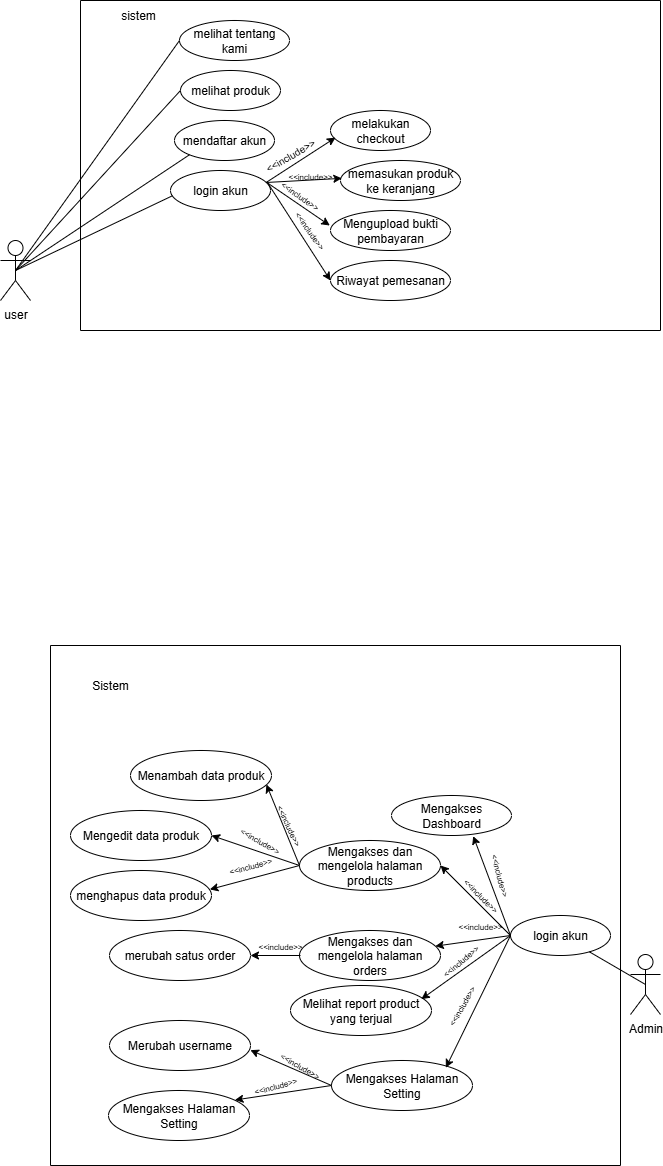

The diagram above was exported from draw.io. Its source (the exported page's mxGraphModel, read from the mxfile embedded in the PNG):
<mxGraphModel dx="1585" dy="845" grid="1" gridSize="10" guides="1" tooltips="1" connect="1" arrows="1" fold="1" page="1" pageScale="1" pageWidth="827" pageHeight="1169" math="0" shadow="0">
  <root>
    <mxCell id="0" />
    <mxCell id="1" parent="0" />
    <mxCell id="jIgwQ4SbHzLV0sfmbJi9-16" value="" style="swimlane;startSize=0;" parent="1" vertex="1">
      <mxGeometry x="110" y="70" width="580" height="330" as="geometry" />
    </mxCell>
    <mxCell id="jIgwQ4SbHzLV0sfmbJi9-116" value="Mengakses Halaman Setting" style="ellipse;whiteSpace=wrap;html=1;" parent="jIgwQ4SbHzLV0sfmbJi9-16" vertex="1">
      <mxGeometry x="251" y="1060" width="141" height="50" as="geometry" />
    </mxCell>
    <mxCell id="jIgwQ4SbHzLV0sfmbJi9-89" value="" style="group" parent="jIgwQ4SbHzLV0sfmbJi9-16" vertex="1" connectable="0">
      <mxGeometry x="90" y="70" width="290" height="240" as="geometry" />
    </mxCell>
    <mxCell id="jIgwQ4SbHzLV0sfmbJi9-18" value="login akun" style="ellipse;whiteSpace=wrap;html=1;" parent="jIgwQ4SbHzLV0sfmbJi9-89" vertex="1">
      <mxGeometry y="100" width="100" height="40" as="geometry" />
    </mxCell>
    <mxCell id="jIgwQ4SbHzLV0sfmbJi9-21" value="mendaftar akun" style="ellipse;whiteSpace=wrap;html=1;" parent="jIgwQ4SbHzLV0sfmbJi9-89" vertex="1">
      <mxGeometry x="4" y="50" width="100" height="40" as="geometry" />
    </mxCell>
    <mxCell id="jIgwQ4SbHzLV0sfmbJi9-23" value="melakukan checkout" style="ellipse;whiteSpace=wrap;html=1;" parent="jIgwQ4SbHzLV0sfmbJi9-89" vertex="1">
      <mxGeometry x="160" y="40" width="100" height="40" as="geometry" />
    </mxCell>
    <mxCell id="jIgwQ4SbHzLV0sfmbJi9-22" value="melihat produk" style="ellipse;whiteSpace=wrap;html=1;" parent="jIgwQ4SbHzLV0sfmbJi9-89" vertex="1">
      <mxGeometry x="10" width="100" height="40" as="geometry" />
    </mxCell>
    <mxCell id="jIgwQ4SbHzLV0sfmbJi9-29" value="memasukan produk ke keranjang" style="ellipse;whiteSpace=wrap;html=1;" parent="jIgwQ4SbHzLV0sfmbJi9-89" vertex="1">
      <mxGeometry x="170" y="90" width="120" height="40" as="geometry" />
    </mxCell>
    <mxCell id="jIgwQ4SbHzLV0sfmbJi9-30" value="Riwayat pemesanan" style="ellipse;whiteSpace=wrap;html=1;" parent="jIgwQ4SbHzLV0sfmbJi9-89" vertex="1">
      <mxGeometry x="160" y="190" width="120" height="40" as="geometry" />
    </mxCell>
    <mxCell id="jIgwQ4SbHzLV0sfmbJi9-43" value="" style="endArrow=classic;html=1;rounded=0;entryX=0.05;entryY=0.678;entryDx=0;entryDy=0;entryPerimeter=0;exitX=0.955;exitY=0.302;exitDx=0;exitDy=0;exitPerimeter=0;" parent="jIgwQ4SbHzLV0sfmbJi9-89" source="jIgwQ4SbHzLV0sfmbJi9-18" target="jIgwQ4SbHzLV0sfmbJi9-23" edge="1">
      <mxGeometry width="50" height="50" relative="1" as="geometry">
        <mxPoint x="100" y="110" as="sourcePoint" />
        <mxPoint x="10" y="120" as="targetPoint" />
      </mxGeometry>
    </mxCell>
    <mxCell id="jIgwQ4SbHzLV0sfmbJi9-44" value="" style="endArrow=classic;html=1;rounded=0;exitX=0.955;exitY=0.3;exitDx=0;exitDy=0;exitPerimeter=0;entryX=0.011;entryY=0.446;entryDx=0;entryDy=0;entryPerimeter=0;" parent="jIgwQ4SbHzLV0sfmbJi9-89" source="jIgwQ4SbHzLV0sfmbJi9-18" target="jIgwQ4SbHzLV0sfmbJi9-29" edge="1">
      <mxGeometry width="50" height="50" relative="1" as="geometry">
        <mxPoint x="100" y="113" as="sourcePoint" />
        <mxPoint x="160" y="108" as="targetPoint" />
      </mxGeometry>
    </mxCell>
    <mxCell id="jIgwQ4SbHzLV0sfmbJi9-45" value="" style="endArrow=classic;html=1;rounded=0;entryX=0;entryY=0.5;entryDx=0;entryDy=0;exitX=0.975;exitY=0.324;exitDx=0;exitDy=0;exitPerimeter=0;" parent="jIgwQ4SbHzLV0sfmbJi9-89" source="jIgwQ4SbHzLV0sfmbJi9-18" target="jIgwQ4SbHzLV0sfmbJi9-30" edge="1">
      <mxGeometry width="50" height="50" relative="1" as="geometry">
        <mxPoint x="20" y="210" as="sourcePoint" />
        <mxPoint x="70" y="160" as="targetPoint" />
      </mxGeometry>
    </mxCell>
    <mxCell id="jIgwQ4SbHzLV0sfmbJi9-56" value="Mengupload bukti pembayaran" style="ellipse;whiteSpace=wrap;html=1;" parent="jIgwQ4SbHzLV0sfmbJi9-89" vertex="1">
      <mxGeometry x="160" y="140" width="120" height="40" as="geometry" />
    </mxCell>
    <mxCell id="jIgwQ4SbHzLV0sfmbJi9-57" value="" style="endArrow=classic;html=1;rounded=0;exitX=0.969;exitY=0.309;exitDx=0;exitDy=0;exitPerimeter=0;entryX=-0.006;entryY=0.375;entryDx=0;entryDy=0;entryPerimeter=0;" parent="jIgwQ4SbHzLV0sfmbJi9-89" source="jIgwQ4SbHzLV0sfmbJi9-18" target="jIgwQ4SbHzLV0sfmbJi9-56" edge="1">
      <mxGeometry width="50" height="50" relative="1" as="geometry">
        <mxPoint x="106" y="122" as="sourcePoint" />
        <mxPoint x="161" y="118" as="targetPoint" />
      </mxGeometry>
    </mxCell>
    <mxCell id="jIgwQ4SbHzLV0sfmbJi9-58" value="&lt;font style=&quot;font-size: 10px;&quot;&gt;&amp;lt;&amp;lt;include&amp;gt;&amp;gt;&lt;/font&gt;" style="text;html=1;align=center;verticalAlign=middle;whiteSpace=wrap;rounded=0;rotation=-30;" parent="jIgwQ4SbHzLV0sfmbJi9-89" vertex="1">
      <mxGeometry x="90" y="70" width="60" height="30" as="geometry" />
    </mxCell>
    <mxCell id="jIgwQ4SbHzLV0sfmbJi9-72" value="&lt;font style=&quot;font-size: 8px;&quot;&gt;&amp;lt;&amp;lt;include&amp;gt;&amp;gt;&lt;/font&gt;" style="text;html=1;align=center;verticalAlign=middle;whiteSpace=wrap;rounded=0;rotation=0;" parent="jIgwQ4SbHzLV0sfmbJi9-89" vertex="1">
      <mxGeometry x="130" y="100" width="20" height="10" as="geometry" />
    </mxCell>
    <mxCell id="jIgwQ4SbHzLV0sfmbJi9-75" value="&lt;font style=&quot;font-size: 8px;&quot;&gt;&amp;lt;&amp;lt;include&amp;gt;&amp;gt;&lt;/font&gt;" style="text;html=1;align=center;verticalAlign=middle;whiteSpace=wrap;rounded=0;rotation=35;" parent="jIgwQ4SbHzLV0sfmbJi9-89" vertex="1">
      <mxGeometry x="120" y="120" width="20" height="10" as="geometry" />
    </mxCell>
    <mxCell id="jIgwQ4SbHzLV0sfmbJi9-81" value="&lt;font style=&quot;font-size: 8px;&quot;&gt;&amp;lt;&amp;lt;include&amp;gt;&amp;gt;&lt;/font&gt;" style="text;html=1;align=center;verticalAlign=middle;whiteSpace=wrap;rounded=0;rotation=55;" parent="jIgwQ4SbHzLV0sfmbJi9-89" vertex="1">
      <mxGeometry x="130" y="155" width="20" height="10" as="geometry" />
    </mxCell>
    <mxCell id="jIgwQ4SbHzLV0sfmbJi9-168" value="Menambah data produk" style="ellipse;whiteSpace=wrap;html=1;" parent="jIgwQ4SbHzLV0sfmbJi9-89" vertex="1">
      <mxGeometry x="-40" y="680" width="141" height="50" as="geometry" />
    </mxCell>
    <mxCell id="jIgwQ4SbHzLV0sfmbJi9-86" value="melihat tentang kami" style="ellipse;whiteSpace=wrap;html=1;" parent="jIgwQ4SbHzLV0sfmbJi9-16" vertex="1">
      <mxGeometry x="99" y="20" width="110" height="40" as="geometry" />
    </mxCell>
    <mxCell id="jIgwQ4SbHzLV0sfmbJi9-17" value="user" style="shape=umlActor;verticalLabelPosition=bottom;verticalAlign=top;html=1;outlineConnect=0;" parent="jIgwQ4SbHzLV0sfmbJi9-16" vertex="1">
      <mxGeometry x="-80" y="240" width="30" height="60" as="geometry" />
    </mxCell>
    <mxCell id="jIgwQ4SbHzLV0sfmbJi9-38" value="" style="endArrow=none;html=1;rounded=0;entryX=0;entryY=0.5;entryDx=0;entryDy=0;exitX=0.5;exitY=0.5;exitDx=0;exitDy=0;exitPerimeter=0;" parent="jIgwQ4SbHzLV0sfmbJi9-16" source="jIgwQ4SbHzLV0sfmbJi9-17" target="jIgwQ4SbHzLV0sfmbJi9-22" edge="1">
      <mxGeometry width="50" height="50" relative="1" as="geometry">
        <mxPoint x="240" y="290" as="sourcePoint" />
        <mxPoint x="290" y="240" as="targetPoint" />
      </mxGeometry>
    </mxCell>
    <mxCell id="jIgwQ4SbHzLV0sfmbJi9-39" value="" style="endArrow=none;html=1;rounded=0;entryX=0;entryY=1;entryDx=0;entryDy=0;exitX=0.5;exitY=0.5;exitDx=0;exitDy=0;exitPerimeter=0;" parent="jIgwQ4SbHzLV0sfmbJi9-16" source="jIgwQ4SbHzLV0sfmbJi9-17" target="jIgwQ4SbHzLV0sfmbJi9-21" edge="1">
      <mxGeometry width="50" height="50" relative="1" as="geometry">
        <mxPoint x="95" y="230" as="sourcePoint" />
        <mxPoint x="290" y="240" as="targetPoint" />
      </mxGeometry>
    </mxCell>
    <mxCell id="jIgwQ4SbHzLV0sfmbJi9-40" value="" style="endArrow=none;html=1;rounded=0;entryX=0.02;entryY=0.631;entryDx=0;entryDy=0;entryPerimeter=0;exitX=0.5;exitY=0.5;exitDx=0;exitDy=0;exitPerimeter=0;" parent="jIgwQ4SbHzLV0sfmbJi9-16" source="jIgwQ4SbHzLV0sfmbJi9-17" target="jIgwQ4SbHzLV0sfmbJi9-18" edge="1">
      <mxGeometry width="50" height="50" relative="1" as="geometry">
        <mxPoint x="190" y="280" as="sourcePoint" />
        <mxPoint x="240" y="230" as="targetPoint" />
      </mxGeometry>
    </mxCell>
    <mxCell id="jIgwQ4SbHzLV0sfmbJi9-90" value="" style="endArrow=none;html=1;rounded=0;entryX=0;entryY=0.5;entryDx=0;entryDy=0;exitX=0.5;exitY=0.5;exitDx=0;exitDy=0;exitPerimeter=0;" parent="jIgwQ4SbHzLV0sfmbJi9-16" source="jIgwQ4SbHzLV0sfmbJi9-17" target="jIgwQ4SbHzLV0sfmbJi9-86" edge="1">
      <mxGeometry width="50" height="50" relative="1" as="geometry">
        <mxPoint x="190" y="270" as="sourcePoint" />
        <mxPoint x="240" y="220" as="targetPoint" />
      </mxGeometry>
    </mxCell>
    <mxCell id="jIgwQ4SbHzLV0sfmbJi9-171" value="" style="endArrow=classic;html=1;rounded=0;entryX=0.964;entryY=0.68;entryDx=0;entryDy=0;exitX=0;exitY=0.5;exitDx=0;exitDy=0;entryPerimeter=0;" parent="jIgwQ4SbHzLV0sfmbJi9-16" source="jIgwQ4SbHzLV0sfmbJi9-93" target="jIgwQ4SbHzLV0sfmbJi9-168" edge="1">
      <mxGeometry width="50" height="50" relative="1" as="geometry">
        <mxPoint x="20" y="920" as="sourcePoint" />
        <mxPoint x="70" y="870" as="targetPoint" />
      </mxGeometry>
    </mxCell>
    <mxCell id="jIgwQ4SbHzLV0sfmbJi9-173" value="" style="group" parent="jIgwQ4SbHzLV0sfmbJi9-16" vertex="1" connectable="0">
      <mxGeometry x="60" y="795" width="480" height="370" as="geometry" />
    </mxCell>
    <mxCell id="jIgwQ4SbHzLV0sfmbJi9-91" value="login akun" style="ellipse;whiteSpace=wrap;html=1;" parent="jIgwQ4SbHzLV0sfmbJi9-173" vertex="1">
      <mxGeometry x="370" y="120" width="100" height="40" as="geometry" />
    </mxCell>
    <mxCell id="jIgwQ4SbHzLV0sfmbJi9-93" value="Mengakses dan mengelola halaman products" style="ellipse;whiteSpace=wrap;html=1;" parent="jIgwQ4SbHzLV0sfmbJi9-173" vertex="1">
      <mxGeometry x="159" y="45" width="141" height="50" as="geometry" />
    </mxCell>
    <mxCell id="jIgwQ4SbHzLV0sfmbJi9-115" value="Mengakses dan mengelola halaman orders" style="ellipse;whiteSpace=wrap;html=1;" parent="jIgwQ4SbHzLV0sfmbJi9-173" vertex="1">
      <mxGeometry x="159" y="135" width="141" height="50" as="geometry" />
    </mxCell>
    <mxCell id="jIgwQ4SbHzLV0sfmbJi9-92" value="Mengakses Dashboard" style="ellipse;whiteSpace=wrap;html=1;" parent="jIgwQ4SbHzLV0sfmbJi9-173" vertex="1">
      <mxGeometry x="251" width="120" height="40" as="geometry" />
    </mxCell>
    <mxCell id="jIgwQ4SbHzLV0sfmbJi9-118" value="Melihat report product yang terjual" style="ellipse;whiteSpace=wrap;html=1;" parent="jIgwQ4SbHzLV0sfmbJi9-173" vertex="1">
      <mxGeometry x="150" y="190" width="141" height="50" as="geometry" />
    </mxCell>
    <mxCell id="jIgwQ4SbHzLV0sfmbJi9-120" value="" style="endArrow=classic;html=1;rounded=0;entryX=0.681;entryY=1.014;entryDx=0;entryDy=0;entryPerimeter=0;exitX=0;exitY=0.5;exitDx=0;exitDy=0;" parent="jIgwQ4SbHzLV0sfmbJi9-173" source="jIgwQ4SbHzLV0sfmbJi9-91" target="jIgwQ4SbHzLV0sfmbJi9-92" edge="1">
      <mxGeometry width="50" height="50" relative="1" as="geometry">
        <mxPoint x="100" y="45" as="sourcePoint" />
        <mxPoint x="150" y="-5" as="targetPoint" />
      </mxGeometry>
    </mxCell>
    <mxCell id="jIgwQ4SbHzLV0sfmbJi9-121" value="" style="endArrow=classic;html=1;rounded=0;entryX=1;entryY=0.5;entryDx=0;entryDy=0;exitX=0;exitY=0.5;exitDx=0;exitDy=0;" parent="jIgwQ4SbHzLV0sfmbJi9-173" source="jIgwQ4SbHzLV0sfmbJi9-91" target="jIgwQ4SbHzLV0sfmbJi9-93" edge="1">
      <mxGeometry width="50" height="50" relative="1" as="geometry">
        <mxPoint x="100" y="45" as="sourcePoint" />
        <mxPoint x="150" y="-5" as="targetPoint" />
      </mxGeometry>
    </mxCell>
    <mxCell id="jIgwQ4SbHzLV0sfmbJi9-122" value="" style="endArrow=classic;html=1;rounded=0;exitX=0;exitY=0.5;exitDx=0;exitDy=0;" parent="jIgwQ4SbHzLV0sfmbJi9-173" source="jIgwQ4SbHzLV0sfmbJi9-91" target="jIgwQ4SbHzLV0sfmbJi9-115" edge="1">
      <mxGeometry width="50" height="50" relative="1" as="geometry">
        <mxPoint x="100" y="45" as="sourcePoint" />
        <mxPoint x="150" y="-5" as="targetPoint" />
      </mxGeometry>
    </mxCell>
    <mxCell id="jIgwQ4SbHzLV0sfmbJi9-123" value="" style="endArrow=classic;html=1;rounded=0;entryX=0.928;entryY=0.273;entryDx=0;entryDy=0;exitX=0;exitY=0.5;exitDx=0;exitDy=0;entryPerimeter=0;" parent="jIgwQ4SbHzLV0sfmbJi9-173" source="jIgwQ4SbHzLV0sfmbJi9-91" target="jIgwQ4SbHzLV0sfmbJi9-118" edge="1">
      <mxGeometry width="50" height="50" relative="1" as="geometry">
        <mxPoint x="180" y="125" as="sourcePoint" />
        <mxPoint x="230" y="75" as="targetPoint" />
      </mxGeometry>
    </mxCell>
    <mxCell id="jIgwQ4SbHzLV0sfmbJi9-124" value="" style="endArrow=classic;html=1;rounded=0;entryX=0.811;entryY=0.144;entryDx=0;entryDy=0;entryPerimeter=0;exitX=0;exitY=0.5;exitDx=0;exitDy=0;" parent="jIgwQ4SbHzLV0sfmbJi9-173" source="jIgwQ4SbHzLV0sfmbJi9-91" target="jIgwQ4SbHzLV0sfmbJi9-116" edge="1">
      <mxGeometry width="50" height="50" relative="1" as="geometry">
        <mxPoint x="180" y="125" as="sourcePoint" />
        <mxPoint x="230" y="75" as="targetPoint" />
      </mxGeometry>
    </mxCell>
    <mxCell id="jIgwQ4SbHzLV0sfmbJi9-125" value="&lt;font style=&quot;font-size: 8px;&quot;&gt;&amp;lt;&amp;lt;include&amp;gt;&amp;gt;&lt;/font&gt;" style="text;html=1;align=center;verticalAlign=middle;whiteSpace=wrap;rounded=0;rotation=75;" parent="jIgwQ4SbHzLV0sfmbJi9-173" vertex="1">
      <mxGeometry x="350" y="75" width="20" height="10" as="geometry" />
    </mxCell>
    <mxCell id="jIgwQ4SbHzLV0sfmbJi9-162" value="&lt;font style=&quot;font-size: 8px;&quot;&gt;&amp;lt;&amp;lt;include&amp;gt;&amp;gt;&lt;/font&gt;" style="text;html=1;align=center;verticalAlign=middle;whiteSpace=wrap;rounded=0;rotation=45;" parent="jIgwQ4SbHzLV0sfmbJi9-173" vertex="1">
      <mxGeometry x="331" y="95" width="20" height="10" as="geometry" />
    </mxCell>
    <mxCell id="jIgwQ4SbHzLV0sfmbJi9-165" value="&lt;font style=&quot;font-size: 8px;&quot;&gt;&amp;lt;&amp;lt;include&amp;gt;&amp;gt;&lt;/font&gt;" style="text;html=1;align=center;verticalAlign=middle;whiteSpace=wrap;rounded=0;rotation=0;" parent="jIgwQ4SbHzLV0sfmbJi9-173" vertex="1">
      <mxGeometry x="330" y="125" width="20" height="10" as="geometry" />
    </mxCell>
    <mxCell id="jIgwQ4SbHzLV0sfmbJi9-166" value="&lt;font style=&quot;font-size: 8px;&quot;&gt;&amp;lt;&amp;lt;include&amp;gt;&amp;gt;&lt;/font&gt;" style="text;html=1;align=center;verticalAlign=middle;whiteSpace=wrap;rounded=0;rotation=-40;" parent="jIgwQ4SbHzLV0sfmbJi9-173" vertex="1">
      <mxGeometry x="310" y="160" width="20" height="10" as="geometry" />
    </mxCell>
    <mxCell id="jIgwQ4SbHzLV0sfmbJi9-167" value="&lt;font style=&quot;font-size: 8px;&quot;&gt;&amp;lt;&amp;lt;include&amp;gt;&amp;gt;&lt;/font&gt;" style="text;html=1;align=center;verticalAlign=middle;whiteSpace=wrap;rounded=0;rotation=-60;" parent="jIgwQ4SbHzLV0sfmbJi9-173" vertex="1">
      <mxGeometry x="311" y="205" width="20" height="10" as="geometry" />
    </mxCell>
    <mxCell id="jIgwQ4SbHzLV0sfmbJi9-170" value="menghapus data produk" style="ellipse;whiteSpace=wrap;html=1;" parent="jIgwQ4SbHzLV0sfmbJi9-173" vertex="1">
      <mxGeometry x="-70" y="75" width="141" height="50" as="geometry" />
    </mxCell>
    <mxCell id="jIgwQ4SbHzLV0sfmbJi9-172" value="" style="endArrow=classic;html=1;rounded=0;entryX=1;entryY=0.5;entryDx=0;entryDy=0;exitX=0;exitY=0.5;exitDx=0;exitDy=0;" parent="jIgwQ4SbHzLV0sfmbJi9-173" source="jIgwQ4SbHzLV0sfmbJi9-93" target="jIgwQ4SbHzLV0sfmbJi9-169" edge="1">
      <mxGeometry width="50" height="50" relative="1" as="geometry">
        <mxPoint x="10" y="-15" as="sourcePoint" />
        <mxPoint x="60" y="-65" as="targetPoint" />
      </mxGeometry>
    </mxCell>
    <mxCell id="jIgwQ4SbHzLV0sfmbJi9-169" value="Mengedit data produk" style="ellipse;whiteSpace=wrap;html=1;" parent="jIgwQ4SbHzLV0sfmbJi9-173" vertex="1">
      <mxGeometry x="-70" y="15" width="141" height="50" as="geometry" />
    </mxCell>
    <mxCell id="jIgwQ4SbHzLV0sfmbJi9-174" value="" style="endArrow=classic;html=1;rounded=0;entryX=0.988;entryY=0.379;entryDx=0;entryDy=0;entryPerimeter=0;exitX=0;exitY=0.5;exitDx=0;exitDy=0;" parent="jIgwQ4SbHzLV0sfmbJi9-173" source="jIgwQ4SbHzLV0sfmbJi9-93" target="jIgwQ4SbHzLV0sfmbJi9-170" edge="1">
      <mxGeometry width="50" height="50" relative="1" as="geometry">
        <mxPoint x="160" y="75" as="sourcePoint" />
        <mxPoint x="110" y="25" as="targetPoint" />
      </mxGeometry>
    </mxCell>
    <mxCell id="jIgwQ4SbHzLV0sfmbJi9-175" value="&lt;font style=&quot;font-size: 8px;&quot;&gt;&amp;lt;&amp;lt;include&amp;gt;&amp;gt;&lt;/font&gt;" style="text;html=1;align=center;verticalAlign=middle;whiteSpace=wrap;rounded=0;rotation=65;" parent="jIgwQ4SbHzLV0sfmbJi9-173" vertex="1">
      <mxGeometry x="139" y="25" width="20" height="10" as="geometry" />
    </mxCell>
    <mxCell id="jIgwQ4SbHzLV0sfmbJi9-176" value="&lt;font style=&quot;font-size: 8px;&quot;&gt;&amp;lt;&amp;lt;include&amp;gt;&amp;gt;&lt;/font&gt;" style="text;html=1;align=center;verticalAlign=middle;whiteSpace=wrap;rounded=0;rotation=30;" parent="jIgwQ4SbHzLV0sfmbJi9-173" vertex="1">
      <mxGeometry x="110" y="40" width="20" height="10" as="geometry" />
    </mxCell>
    <mxCell id="jIgwQ4SbHzLV0sfmbJi9-180" value="&lt;font style=&quot;font-size: 8px;&quot;&gt;&amp;lt;&amp;lt;include&amp;gt;&amp;gt;&lt;/font&gt;" style="text;html=1;align=center;verticalAlign=middle;whiteSpace=wrap;rounded=0;rotation=-15;" parent="jIgwQ4SbHzLV0sfmbJi9-173" vertex="1">
      <mxGeometry x="100" y="65" width="20" height="10" as="geometry" />
    </mxCell>
    <mxCell id="jIgwQ4SbHzLV0sfmbJi9-181" value="merubah satus order" style="ellipse;whiteSpace=wrap;html=1;" parent="jIgwQ4SbHzLV0sfmbJi9-173" vertex="1">
      <mxGeometry x="-31" y="135" width="141" height="50" as="geometry" />
    </mxCell>
    <mxCell id="jIgwQ4SbHzLV0sfmbJi9-182" value="" style="endArrow=classic;html=1;rounded=0;entryX=1;entryY=0.5;entryDx=0;entryDy=0;" parent="jIgwQ4SbHzLV0sfmbJi9-173" target="jIgwQ4SbHzLV0sfmbJi9-181" edge="1">
      <mxGeometry width="50" height="50" relative="1" as="geometry">
        <mxPoint x="160" y="160" as="sourcePoint" />
        <mxPoint x="230" y="185" as="targetPoint" />
      </mxGeometry>
    </mxCell>
    <mxCell id="jIgwQ4SbHzLV0sfmbJi9-234" value="&lt;font style=&quot;font-size: 8px;&quot;&gt;&amp;lt;&amp;lt;include&amp;gt;&amp;gt;&lt;/font&gt;" style="text;html=1;align=center;verticalAlign=middle;whiteSpace=wrap;rounded=0;rotation=0;" parent="jIgwQ4SbHzLV0sfmbJi9-173" vertex="1">
      <mxGeometry x="130" y="145" width="20" height="10" as="geometry" />
    </mxCell>
    <mxCell id="jIgwQ4SbHzLV0sfmbJi9-288" value="Merubah username" style="ellipse;whiteSpace=wrap;html=1;" parent="jIgwQ4SbHzLV0sfmbJi9-173" vertex="1">
      <mxGeometry x="-31" y="225" width="141" height="50" as="geometry" />
    </mxCell>
    <mxCell id="jIgwQ4SbHzLV0sfmbJi9-348" value="&lt;font style=&quot;font-size: 8px;&quot;&gt;&amp;lt;&amp;lt;include&amp;gt;&amp;gt;&lt;/font&gt;" style="text;html=1;align=center;verticalAlign=middle;whiteSpace=wrap;rounded=0;rotation=30;" parent="jIgwQ4SbHzLV0sfmbJi9-173" vertex="1">
      <mxGeometry x="150" y="265" width="20" height="10" as="geometry" />
    </mxCell>
    <mxCell id="u2ysCr1kTbeE2OZjhUkU-1" value="" style="swimlane;startSize=0;" vertex="1" parent="jIgwQ4SbHzLV0sfmbJi9-173">
      <mxGeometry x="-90" y="-150" width="570" height="520" as="geometry" />
    </mxCell>
    <mxCell id="u2ysCr1kTbeE2OZjhUkU-3" value="Sistem" style="text;html=1;align=center;verticalAlign=middle;whiteSpace=wrap;rounded=0;" vertex="1" parent="u2ysCr1kTbeE2OZjhUkU-1">
      <mxGeometry x="30" y="25" width="60" height="30" as="geometry" />
    </mxCell>
    <mxCell id="jIgwQ4SbHzLV0sfmbJi9-289" value="Mengakses Halaman Setting" style="ellipse;whiteSpace=wrap;html=1;" parent="jIgwQ4SbHzLV0sfmbJi9-16" vertex="1">
      <mxGeometry x="28" y="1090" width="141" height="50" as="geometry" />
    </mxCell>
    <mxCell id="jIgwQ4SbHzLV0sfmbJi9-290" value="" style="endArrow=classic;html=1;rounded=0;entryX=0.999;entryY=0.593;entryDx=0;entryDy=0;entryPerimeter=0;exitX=0;exitY=0.5;exitDx=0;exitDy=0;" parent="jIgwQ4SbHzLV0sfmbJi9-16" source="jIgwQ4SbHzLV0sfmbJi9-116" target="jIgwQ4SbHzLV0sfmbJi9-288" edge="1">
      <mxGeometry width="50" height="50" relative="1" as="geometry">
        <mxPoint x="220" y="1190" as="sourcePoint" />
        <mxPoint x="270" y="1140" as="targetPoint" />
      </mxGeometry>
    </mxCell>
    <mxCell id="jIgwQ4SbHzLV0sfmbJi9-291" value="" style="endArrow=classic;html=1;rounded=0;entryX=0.897;entryY=0.19;entryDx=0;entryDy=0;entryPerimeter=0;exitX=0;exitY=0.5;exitDx=0;exitDy=0;" parent="jIgwQ4SbHzLV0sfmbJi9-16" source="jIgwQ4SbHzLV0sfmbJi9-116" target="jIgwQ4SbHzLV0sfmbJi9-289" edge="1">
      <mxGeometry width="50" height="50" relative="1" as="geometry">
        <mxPoint x="180" y="1140" as="sourcePoint" />
        <mxPoint x="230" y="1090" as="targetPoint" />
      </mxGeometry>
    </mxCell>
    <mxCell id="jIgwQ4SbHzLV0sfmbJi9-349" value="&lt;font style=&quot;font-size: 8px;&quot;&gt;&amp;lt;&amp;lt;include&amp;gt;&amp;gt;&lt;/font&gt;" style="text;html=1;align=center;verticalAlign=middle;whiteSpace=wrap;rounded=0;rotation=-15;" parent="jIgwQ4SbHzLV0sfmbJi9-16" vertex="1">
      <mxGeometry x="185" y="1080" width="20" height="10" as="geometry" />
    </mxCell>
    <mxCell id="u2ysCr1kTbeE2OZjhUkU-2" value="sistem" style="text;html=1;align=center;verticalAlign=middle;whiteSpace=wrap;rounded=0;" vertex="1" parent="jIgwQ4SbHzLV0sfmbJi9-16">
      <mxGeometry x="28" width="60" height="30" as="geometry" />
    </mxCell>
    <mxCell id="jIgwQ4SbHzLV0sfmbJi9-82" value="Admin" style="shape=umlActor;verticalLabelPosition=bottom;verticalAlign=top;html=1;outlineConnect=0;" parent="1" vertex="1">
      <mxGeometry x="660" y="1024" width="30" height="60" as="geometry" />
    </mxCell>
    <mxCell id="jIgwQ4SbHzLV0sfmbJi9-117" value="" style="endArrow=none;html=1;rounded=0;entryX=0.5;entryY=0.5;entryDx=0;entryDy=0;entryPerimeter=0;" parent="1" source="jIgwQ4SbHzLV0sfmbJi9-91" target="jIgwQ4SbHzLV0sfmbJi9-82" edge="1">
      <mxGeometry width="50" height="50" relative="1" as="geometry">
        <mxPoint x="200" y="1000" as="sourcePoint" />
        <mxPoint x="250" y="950" as="targetPoint" />
      </mxGeometry>
    </mxCell>
  </root>
</mxGraphModel>